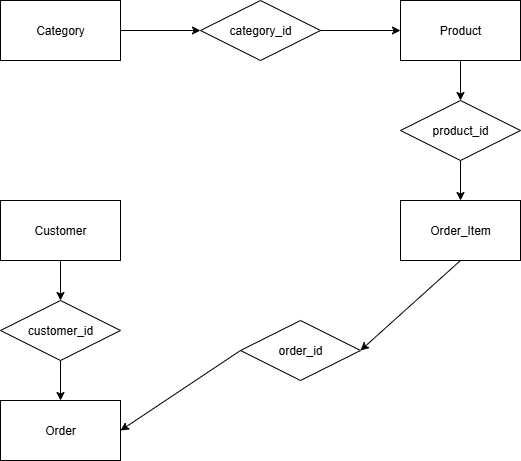

The diagram above was exported from draw.io. Its source (the exported page's mxGraphModel, read from the mxfile embedded in the PNG):
<mxGraphModel dx="1042" dy="562" grid="1" gridSize="10" guides="1" tooltips="1" connect="1" arrows="1" fold="1" page="1" pageScale="1" pageWidth="827" pageHeight="1169" math="0" shadow="0">
  <root>
    <mxCell id="0" />
    <mxCell id="1" parent="0" />
    <mxCell id="e25fj2gnrtpwbHAXzGWC-4" value="Customer" style="rounded=0;whiteSpace=wrap;html=1;" vertex="1" parent="1">
      <mxGeometry x="120" y="280" width="120" height="60" as="geometry" />
    </mxCell>
    <mxCell id="e25fj2gnrtpwbHAXzGWC-7" value="Order" style="rounded=0;whiteSpace=wrap;html=1;" vertex="1" parent="1">
      <mxGeometry x="120" y="480" width="120" height="60" as="geometry" />
    </mxCell>
    <mxCell id="e25fj2gnrtpwbHAXzGWC-8" value="Product" style="rounded=0;whiteSpace=wrap;html=1;" vertex="1" parent="1">
      <mxGeometry x="520" y="80" width="120" height="60" as="geometry" />
    </mxCell>
    <mxCell id="e25fj2gnrtpwbHAXzGWC-9" value="Order_Item" style="rounded=0;whiteSpace=wrap;html=1;" vertex="1" parent="1">
      <mxGeometry x="520" y="280" width="120" height="60" as="geometry" />
    </mxCell>
    <mxCell id="e25fj2gnrtpwbHAXzGWC-11" value="Category" style="rounded=0;whiteSpace=wrap;html=1;" vertex="1" parent="1">
      <mxGeometry x="120" y="80" width="120" height="60" as="geometry" />
    </mxCell>
    <mxCell id="e25fj2gnrtpwbHAXzGWC-12" value="category_id" style="rhombus;whiteSpace=wrap;html=1;" vertex="1" parent="1">
      <mxGeometry x="320" y="80" width="120" height="60" as="geometry" />
    </mxCell>
    <mxCell id="e25fj2gnrtpwbHAXzGWC-13" value="" style="endArrow=classic;html=1;rounded=0;exitX=1;exitY=0.5;exitDx=0;exitDy=0;entryX=0;entryY=0.5;entryDx=0;entryDy=0;" edge="1" parent="1" source="e25fj2gnrtpwbHAXzGWC-11" target="e25fj2gnrtpwbHAXzGWC-12">
      <mxGeometry width="50" height="50" relative="1" as="geometry">
        <mxPoint x="390" y="320" as="sourcePoint" />
        <mxPoint x="440" y="270" as="targetPoint" />
      </mxGeometry>
    </mxCell>
    <mxCell id="e25fj2gnrtpwbHAXzGWC-14" value="" style="endArrow=classic;html=1;rounded=0;exitX=1;exitY=0.5;exitDx=0;exitDy=0;entryX=0;entryY=0.5;entryDx=0;entryDy=0;" edge="1" parent="1" source="e25fj2gnrtpwbHAXzGWC-12" target="e25fj2gnrtpwbHAXzGWC-8">
      <mxGeometry width="50" height="50" relative="1" as="geometry">
        <mxPoint x="390" y="320" as="sourcePoint" />
        <mxPoint x="440" y="270" as="targetPoint" />
      </mxGeometry>
    </mxCell>
    <mxCell id="e25fj2gnrtpwbHAXzGWC-15" value="customer_id" style="rhombus;whiteSpace=wrap;html=1;" vertex="1" parent="1">
      <mxGeometry x="120" y="380" width="120" height="60" as="geometry" />
    </mxCell>
    <mxCell id="e25fj2gnrtpwbHAXzGWC-16" value="" style="endArrow=classic;html=1;rounded=0;exitX=0.5;exitY=1;exitDx=0;exitDy=0;entryX=0.5;entryY=0;entryDx=0;entryDy=0;" edge="1" parent="1" source="e25fj2gnrtpwbHAXzGWC-4" target="e25fj2gnrtpwbHAXzGWC-15">
      <mxGeometry width="50" height="50" relative="1" as="geometry">
        <mxPoint x="390" y="320" as="sourcePoint" />
        <mxPoint x="150" y="280" as="targetPoint" />
      </mxGeometry>
    </mxCell>
    <mxCell id="e25fj2gnrtpwbHAXzGWC-17" value="" style="endArrow=classic;html=1;rounded=0;exitX=0.5;exitY=1;exitDx=0;exitDy=0;entryX=0.5;entryY=0;entryDx=0;entryDy=0;" edge="1" parent="1" source="e25fj2gnrtpwbHAXzGWC-15" target="e25fj2gnrtpwbHAXzGWC-7">
      <mxGeometry width="50" height="50" relative="1" as="geometry">
        <mxPoint x="390" y="320" as="sourcePoint" />
        <mxPoint x="440" y="270" as="targetPoint" />
      </mxGeometry>
    </mxCell>
    <mxCell id="e25fj2gnrtpwbHAXzGWC-18" value="order_id" style="rhombus;whiteSpace=wrap;html=1;" vertex="1" parent="1">
      <mxGeometry x="360" y="400" width="120" height="60" as="geometry" />
    </mxCell>
    <mxCell id="e25fj2gnrtpwbHAXzGWC-19" value="product_id" style="rhombus;whiteSpace=wrap;html=1;" vertex="1" parent="1">
      <mxGeometry x="520" y="180" width="120" height="60" as="geometry" />
    </mxCell>
    <mxCell id="e25fj2gnrtpwbHAXzGWC-20" value="" style="endArrow=classic;html=1;rounded=0;exitX=0.5;exitY=1;exitDx=0;exitDy=0;entryX=0.5;entryY=0;entryDx=0;entryDy=0;" edge="1" parent="1" source="e25fj2gnrtpwbHAXzGWC-8" target="e25fj2gnrtpwbHAXzGWC-19">
      <mxGeometry width="50" height="50" relative="1" as="geometry">
        <mxPoint x="440" y="290" as="sourcePoint" />
        <mxPoint x="610" y="170" as="targetPoint" />
      </mxGeometry>
    </mxCell>
    <mxCell id="e25fj2gnrtpwbHAXzGWC-21" value="" style="endArrow=classic;html=1;rounded=0;exitX=0.5;exitY=1;exitDx=0;exitDy=0;entryX=0.5;entryY=0;entryDx=0;entryDy=0;" edge="1" parent="1" source="e25fj2gnrtpwbHAXzGWC-19" target="e25fj2gnrtpwbHAXzGWC-9">
      <mxGeometry width="50" height="50" relative="1" as="geometry">
        <mxPoint x="390" y="320" as="sourcePoint" />
        <mxPoint x="440" y="270" as="targetPoint" />
      </mxGeometry>
    </mxCell>
    <mxCell id="e25fj2gnrtpwbHAXzGWC-22" value="" style="endArrow=classic;html=1;rounded=0;exitX=0.5;exitY=1;exitDx=0;exitDy=0;entryX=1;entryY=0.5;entryDx=0;entryDy=0;" edge="1" parent="1" source="e25fj2gnrtpwbHAXzGWC-9" target="e25fj2gnrtpwbHAXzGWC-18">
      <mxGeometry width="50" height="50" relative="1" as="geometry">
        <mxPoint x="600" y="360" as="sourcePoint" />
        <mxPoint x="440" y="270" as="targetPoint" />
      </mxGeometry>
    </mxCell>
    <mxCell id="e25fj2gnrtpwbHAXzGWC-23" value="" style="endArrow=classic;html=1;rounded=0;exitX=0;exitY=0.5;exitDx=0;exitDy=0;entryX=1;entryY=0.5;entryDx=0;entryDy=0;" edge="1" parent="1" source="e25fj2gnrtpwbHAXzGWC-18" target="e25fj2gnrtpwbHAXzGWC-7">
      <mxGeometry width="50" height="50" relative="1" as="geometry">
        <mxPoint x="630" y="390" as="sourcePoint" />
        <mxPoint x="550" y="500" as="targetPoint" />
      </mxGeometry>
    </mxCell>
  </root>
</mxGraphModel>